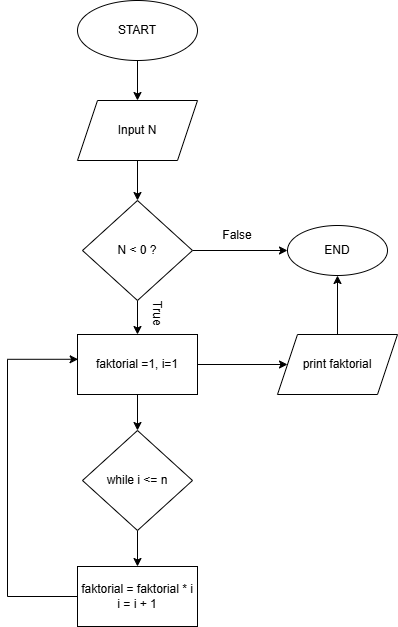

The diagram above was exported from draw.io. Its source (the exported page's mxGraphModel, read from the mxfile embedded in the PNG):
<mxGraphModel dx="1120" dy="426" grid="1" gridSize="10" guides="1" tooltips="1" connect="1" arrows="1" fold="1" page="1" pageScale="1" pageWidth="900" pageHeight="1600" math="0" shadow="0">
  <root>
    <mxCell id="0" />
    <mxCell id="1" parent="0" />
    <mxCell id="4LboCws7U396H8XZGfOY-6" value="" style="edgeStyle=orthogonalEdgeStyle;rounded=0;orthogonalLoop=1;jettySize=auto;html=1;" edge="1" parent="1" source="4LboCws7U396H8XZGfOY-1" target="4LboCws7U396H8XZGfOY-2">
      <mxGeometry relative="1" as="geometry" />
    </mxCell>
    <mxCell id="4LboCws7U396H8XZGfOY-1" value="START" style="ellipse;whiteSpace=wrap;html=1;" vertex="1" parent="1">
      <mxGeometry x="380" y="40" width="120" height="60" as="geometry" />
    </mxCell>
    <mxCell id="4LboCws7U396H8XZGfOY-7" value="" style="edgeStyle=orthogonalEdgeStyle;rounded=0;orthogonalLoop=1;jettySize=auto;html=1;" edge="1" parent="1" source="4LboCws7U396H8XZGfOY-2" target="4LboCws7U396H8XZGfOY-3">
      <mxGeometry relative="1" as="geometry" />
    </mxCell>
    <mxCell id="4LboCws7U396H8XZGfOY-2" value="Input N" style="shape=parallelogram;perimeter=parallelogramPerimeter;whiteSpace=wrap;html=1;fixedSize=1;" vertex="1" parent="1">
      <mxGeometry x="380" y="140" width="120" height="60" as="geometry" />
    </mxCell>
    <mxCell id="4LboCws7U396H8XZGfOY-8" value="" style="edgeStyle=orthogonalEdgeStyle;rounded=0;orthogonalLoop=1;jettySize=auto;html=1;" edge="1" parent="1" source="4LboCws7U396H8XZGfOY-3" target="4LboCws7U396H8XZGfOY-5">
      <mxGeometry relative="1" as="geometry" />
    </mxCell>
    <mxCell id="4LboCws7U396H8XZGfOY-22" value="" style="edgeStyle=orthogonalEdgeStyle;rounded=0;orthogonalLoop=1;jettySize=auto;html=1;" edge="1" parent="1" source="4LboCws7U396H8XZGfOY-3" target="4LboCws7U396H8XZGfOY-16">
      <mxGeometry relative="1" as="geometry" />
    </mxCell>
    <mxCell id="4LboCws7U396H8XZGfOY-3" value="N &amp;lt; 0 ?" style="rhombus;whiteSpace=wrap;html=1;" vertex="1" parent="1">
      <mxGeometry x="385" y="240" width="110" height="100" as="geometry" />
    </mxCell>
    <mxCell id="4LboCws7U396H8XZGfOY-11" value="" style="edgeStyle=orthogonalEdgeStyle;rounded=0;orthogonalLoop=1;jettySize=auto;html=1;" edge="1" parent="1" source="4LboCws7U396H8XZGfOY-5" target="4LboCws7U396H8XZGfOY-9">
      <mxGeometry relative="1" as="geometry" />
    </mxCell>
    <mxCell id="4LboCws7U396H8XZGfOY-15" value="" style="edgeStyle=orthogonalEdgeStyle;rounded=0;orthogonalLoop=1;jettySize=auto;html=1;" edge="1" parent="1" source="4LboCws7U396H8XZGfOY-5" target="4LboCws7U396H8XZGfOY-14">
      <mxGeometry relative="1" as="geometry" />
    </mxCell>
    <mxCell id="4LboCws7U396H8XZGfOY-5" value="faktorial =1, i=1" style="rounded=0;whiteSpace=wrap;html=1;" vertex="1" parent="1">
      <mxGeometry x="380" y="374" width="120" height="60" as="geometry" />
    </mxCell>
    <mxCell id="4LboCws7U396H8XZGfOY-12" value="" style="edgeStyle=orthogonalEdgeStyle;rounded=0;orthogonalLoop=1;jettySize=auto;html=1;" edge="1" parent="1" source="4LboCws7U396H8XZGfOY-9" target="4LboCws7U396H8XZGfOY-10">
      <mxGeometry relative="1" as="geometry" />
    </mxCell>
    <mxCell id="4LboCws7U396H8XZGfOY-9" value="while i &amp;lt;= n" style="rhombus;whiteSpace=wrap;html=1;" vertex="1" parent="1">
      <mxGeometry x="385" y="470" width="110" height="100" as="geometry" />
    </mxCell>
    <mxCell id="4LboCws7U396H8XZGfOY-10" value="faktorial = faktorial * i&lt;div&gt;i = i + 1&lt;/div&gt;" style="rounded=0;whiteSpace=wrap;html=1;" vertex="1" parent="1">
      <mxGeometry x="380" y="606" width="120" height="60" as="geometry" />
    </mxCell>
    <mxCell id="4LboCws7U396H8XZGfOY-13" style="edgeStyle=orthogonalEdgeStyle;rounded=0;orthogonalLoop=1;jettySize=auto;html=1;entryX=0.005;entryY=0.413;entryDx=0;entryDy=0;entryPerimeter=0;" edge="1" parent="1" source="4LboCws7U396H8XZGfOY-10" target="4LboCws7U396H8XZGfOY-5">
      <mxGeometry relative="1" as="geometry">
        <Array as="points">
          <mxPoint x="310" y="636" />
          <mxPoint x="310" y="399" />
        </Array>
      </mxGeometry>
    </mxCell>
    <mxCell id="4LboCws7U396H8XZGfOY-18" value="" style="edgeStyle=orthogonalEdgeStyle;rounded=0;orthogonalLoop=1;jettySize=auto;html=1;" edge="1" parent="1" source="4LboCws7U396H8XZGfOY-14" target="4LboCws7U396H8XZGfOY-16">
      <mxGeometry relative="1" as="geometry" />
    </mxCell>
    <mxCell id="4LboCws7U396H8XZGfOY-14" value="print faktorial" style="shape=parallelogram;perimeter=parallelogramPerimeter;whiteSpace=wrap;html=1;fixedSize=1;" vertex="1" parent="1">
      <mxGeometry x="580" y="374" width="120" height="60" as="geometry" />
    </mxCell>
    <mxCell id="4LboCws7U396H8XZGfOY-16" value="END" style="ellipse;whiteSpace=wrap;html=1;" vertex="1" parent="1">
      <mxGeometry x="590" y="265" width="100" height="50" as="geometry" />
    </mxCell>
    <mxCell id="4LboCws7U396H8XZGfOY-19" value="True" style="text;html=1;align=center;verticalAlign=middle;whiteSpace=wrap;rounded=0;rotation=90;" vertex="1" parent="1">
      <mxGeometry x="430" y="338" width="60" height="30" as="geometry" />
    </mxCell>
    <mxCell id="4LboCws7U396H8XZGfOY-23" value="False" style="text;html=1;align=center;verticalAlign=middle;whiteSpace=wrap;rounded=0;" vertex="1" parent="1">
      <mxGeometry x="510" y="260" width="60" height="30" as="geometry" />
    </mxCell>
  </root>
</mxGraphModel>